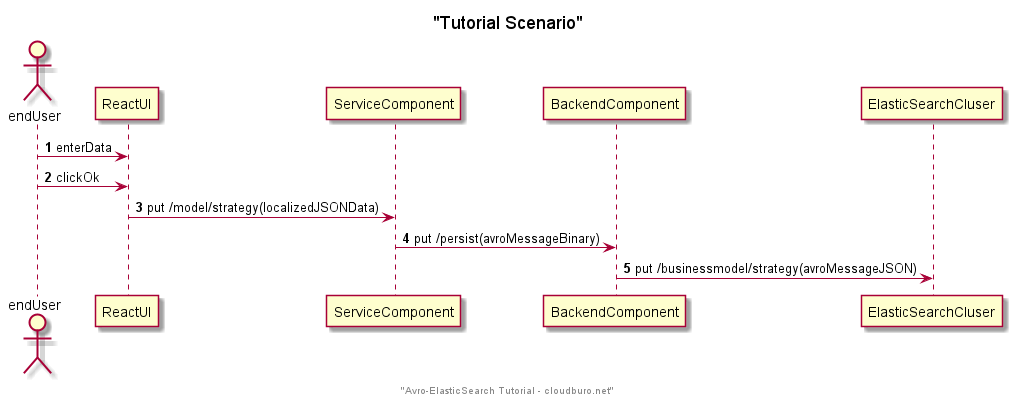

The diagram above was rendered by PlantUML. Its source (embedded in the PNG):
@startuml
title "Tutorial Scenario"
footer "Avro-ElasticSearch Tutorial - cloudburo.net"

actor endUser
autonumber
endUser -> ReactUI: enterData
endUser -> ReactUI: clickOk
ReactUI -> ServiceComponent: put /model/strategy(localizedJSONData)
ServiceComponent -> BackendComponent: put /persist(avroMessageBinary)
BackendComponent -> ElasticSearchCluser: put /businessmodel/strategy(avroMessageJSON)
@enduml